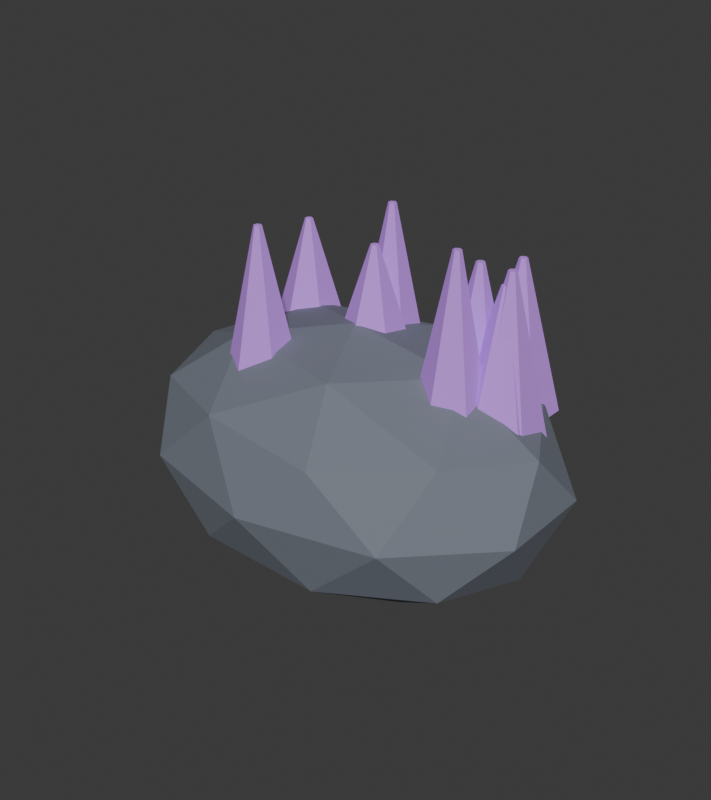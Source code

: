 # Source: resource_ore_amethyst.blend  (saved by Blender 5.2.44; exported with 4.5.12 LTS)
import bpy
from mathutils import Matrix  # noqa: F401  (used for matrix-valued properties, if any)

bpy.ops.wm.read_factory_settings(use_empty=True)
scene = bpy.context.scene
scene.name = 'Scene'

# ---- collections
col_collection = bpy.data.collections.new('Collection'); scene.collection.children.link(col_collection)

# ---- materials (node trees are filled in below, after node groups)
mat_rare_vein_basalt_001 = bpy.data.materials.new('Rare vein basalt.001')
mat_rare_vein_basalt_001.diffuse_color = (0.17, 0.19, 0.23, 1.0)
mat_amethyst_exposed_mineral = bpy.data.materials.new('amethyst exposed mineral')
mat_amethyst_exposed_mineral.diffuse_color = (0.5, 0.22, 0.79, 1.0)

# ---- material node trees
mat_rare_vein_basalt_001.use_nodes = True; mat_rare_vein_basalt_001.node_tree.nodes.clear()
_N = mat_rare_vein_basalt_001.node_tree.nodes; _L = mat_rare_vein_basalt_001.node_tree.links
n0 = _N.new('ShaderNodeBsdfPrincipled'); n0.name = 'BSDF - Pré-fundamentado'; n0.location = (-200, 100)
n0.inputs[0].default_value = (0.17, 0.19, 0.23, 1.0)
n0.inputs[2].default_value = 0.78
n0.inputs[10].default_value = 0.005
n1 = _N.new('ShaderNodeOutputMaterial'); n1.name = 'Saída de material'; n1.location = (200, 100)
_L.new(n0.outputs[0], n1.inputs[0])
n1.is_active_output = True
mat_amethyst_exposed_mineral.use_nodes = True; mat_amethyst_exposed_mineral.node_tree.nodes.clear()
_N = mat_amethyst_exposed_mineral.node_tree.nodes; _L = mat_amethyst_exposed_mineral.node_tree.links
n0 = _N.new('ShaderNodeBsdfPrincipled'); n0.name = 'BSDF - Pré-fundamentado'; n0.location = (-200, 100)
n0.inputs[0].default_value = (0.5, 0.22, 0.79, 1.0)
n0.inputs[1].default_value = 0.15
n0.inputs[2].default_value = 0.78
n0.inputs[10].default_value = 0.005
n0.inputs[27].default_value = (0.5, 0.22, 0.79, 1.0)
n0.inputs[28].default_value = 0.18
n1 = _N.new('ShaderNodeOutputMaterial'); n1.name = 'Saída de material'; n1.location = (200, 100)
_L.new(n0.outputs[0], n1.inputs[0])
n1.is_active_output = True

# ---- world
world_world = bpy.data.worlds.new('World'); scene.world = world_world
world_world.use_nodes = True; world_world.node_tree.nodes.clear()
_N = world_world.node_tree.nodes; _L = world_world.node_tree.links
n0 = _N.new('ShaderNodeOutputWorld'); n0.name = 'World Output'; n0.location = (200, 100)
n1 = _N.new('ShaderNodeBackground'); n1.name = 'Background'; n1.location = (-200, 100)
n1.inputs[0].default_value = (0.05088, 0.05088, 0.05088, 1.0)
_L.new(n1.outputs[0], n0.inputs[0])
n0.is_active_output = True
world_world.color = (0.12, 0.14, 0.18)
world_world.sun_shadow_jitter_overblur = 0.0

# ---- meshes
me_esfera_icosa_drica_102 = bpy.data.meshes.new('Esfera icosaédrica.102')
me_esfera_icosa_drica_102.from_pydata([(0.0, 0.0, -1.0), (0.7236, -0.5257, -0.4472), (-0.2764, -0.8506, -0.4472), (-0.8944, 0.0, -0.4472), (-0.2764, 0.8506, -0.4472), (0.7236, 0.5257, -0.4472), (0.2764, -0.8506, 0.4472), (-0.7236, -0.5257, 0.4472), (-0.7236, 0.5257, 0.4472), (0.2764, 0.8506, 0.4472), (0.8944, 0.0, 0.4472), (0.0, 0.0, 1.0), (-0.1625, -0.5, -0.8507), (0.4253, -0.309, -0.8507), (0.2629, -0.809, -0.5257), (0.8506, 0.0, -0.5257), (0.4253, 0.309, -0.8507), (-0.5257, 0.0, -0.8507), (-0.6882, -0.5, -0.5257), (-0.1625, 0.5, -0.8507), (-0.6882, 0.5, -0.5257), (0.2629, 0.809, -0.5257), (0.9511, -0.309, 0.0), (0.9511, 0.309, 0.0), (0.0, -1.0, 0.0), (0.5878, -0.809, 0.0), (-0.9511, -0.309, 0.0), (-0.5878, -0.809, 0.0), (-0.5878, 0.809, 0.0), (-0.9511, 0.309, 0.0), (0.5878, 0.809, 0.0), (0.0, 1.0, 0.0), (0.6882, -0.5, 0.5257), (-0.2629, -0.809, 0.5257), (-0.8506, 0.0, 0.5257), (-0.2629, 0.809, 0.5257), (0.6882, 0.5, 0.5257), (0.1625, -0.5, 0.8507), (0.5257, 0.0, 0.8507), (-0.4253, -0.309, 0.8507), (-0.4253, 0.309, 0.8507), (0.1625, 0.5, 0.8507)], [], [(0, 13, 12), (1, 13, 15), (0, 12, 17), (0, 17, 19), (0, 19, 16), (1, 15, 22), (2, 14, 24), (3, 18, 26), (4, 20, 28), (5, 21, 30), (1, 22, 25), (2, 24, 27), (3, 26, 29), (4, 28, 31), (5, 30, 23), (6, 32, 37), (7, 33, 39), (8, 34, 40), (9, 35, 41), (10, 36, 38), (38, 41, 11), (38, 36, 41), (36, 9, 41), (41, 40, 11), (41, 35, 40), (35, 8, 40), (40, 39, 11), (40, 34, 39), (34, 7, 39), (39, 37, 11), (39, 33, 37), (33, 6, 37), (37, 38, 11), (37, 32, 38), (32, 10, 38), (23, 36, 10), (23, 30, 36), (30, 9, 36), (31, 35, 9), (31, 28, 35), (28, 8, 35), (29, 34, 8), (29, 26, 34), (26, 7, 34), (27, 33, 7), (27, 24, 33), (24, 6, 33), (25, 32, 6), (25, 22, 32), (22, 10, 32), (30, 31, 9), (30, 21, 31), (21, 4, 31), (28, 29, 8), (28, 20, 29), (20, 3, 29), (26, 27, 7), (26, 18, 27), (18, 2, 27), (24, 25, 6), (24, 14, 25), (14, 1, 25), (22, 23, 10), (22, 15, 23), (15, 5, 23), (16, 21, 5), (16, 19, 21), (19, 4, 21), (19, 20, 4), (19, 17, 20), (17, 3, 20), (17, 18, 3), (17, 12, 18), (12, 2, 18), (15, 16, 5), (15, 13, 16), (13, 0, 16), (12, 14, 2), (12, 13, 14), (13, 1, 14)])
_uv = me_esfera_icosa_drica_102.uv_layers.new(name='Mapa UV')
_uv.uv.foreach_set('vector', [0.1818, 0.0, 0.2273, 0.07873, 0.1364, 0.07873, 0.2727, 0.1575, 0.3182, 0.07873, 0.3636, 0.1575, 0.9091, 0.0, 0.9545, 0.07873, 0.8636, 0.07873, 0.7273, 0.0, 0.7727, 0.07873, 0.6818, 0.07873, 0.5455, 0.0, 0.5909, 0.07873, 0.5, 0.07873, 0.2727, 0.1575, 0.3636, 0.1575, 0.3182, 0.2362, 0.09091, 0.1575, 0.1818, 0.1575, 0.1364, 0.2362, 0.8182, 0.1575, 0.9091, 0.1575, 0.8636, 0.2362, 0.6364, 0.1575, 0.7273, 0.1575, 0.6818, 0.2362, 0.4545, 0.1575, 0.5455, 0.1575, 0.5, 0.2362, 0.2727, 0.1575, 0.3182, 0.2362, 0.2273, 0.2362, 0.09091, 0.1575, 0.1364, 0.2362, 0.04546, 0.2362, 0.8182, 0.1575, 0.8636, 0.2362, 0.7727, 0.2362, 0.6364, 0.1575, 0.6818, 0.2362, 0.5909, 0.2362, 0.4545, 0.1575, 0.5, 0.2362, 0.4091, 0.2362, 0.1818, 0.3149, 0.2727, 0.3149, 0.2273, 0.3937, 0.0, 0.3149, 0.09091, 0.3149, 0.04546, 0.3937, 0.7273, 0.3149, 0.8182, 0.3149, 0.7727, 0.3937, 0.5455, 0.3149, 0.6364, 0.3149, 0.5909, 0.3937, 0.3636, 0.3149, 0.4545, 0.3149, 0.4091, 0.3937, 0.4091, 0.3937, 0.5, 0.3937, 0.4545, 0.4724, 0.4091, 0.3937, 0.4545, 0.3149, 0.5, 0.3937, 0.4545, 0.3149, 0.5455, 0.3149, 0.5, 0.3937, 0.5909, 0.3937, 0.6818, 0.3937, 0.6364, 0.4724, 0.5909, 0.3937, 0.6364, 0.3149, 0.6818, 0.3937, 0.6364, 0.3149, 0.7273, 0.3149, 0.6818, 0.3937, 0.7727, 0.3937, 0.8636, 0.3937, 0.8182, 0.4724, 0.7727, 0.3937, 0.8182, 0.3149, 0.8636, 0.3937, 0.8182, 0.3149, 0.9091, 0.3149, 0.8636, 0.3937, 0.04546, 0.3937, 0.1364, 0.3937, 0.09091, 0.4724, 0.04546, 0.3937, 0.09091, 0.3149, 0.1364, 0.3937, 0.09091, 0.3149, 0.1818, 0.3149, 0.1364, 0.3937, 0.2273, 0.3937, 0.3182, 0.3937, 0.2727, 0.4724, 0.2273, 0.3937, 0.2727, 0.3149, 0.3182, 0.3937, 0.2727, 0.3149, 0.3636, 0.3149, 0.3182, 0.3937, 0.4091, 0.2362, 0.4545, 0.3149, 0.3636, 0.3149, 0.4091, 0.2362, 0.5, 0.2362, 0.4545, 0.3149, 0.5, 0.2362, 0.5455, 0.3149, 0.4545, 0.3149, 0.5909, 0.2362, 0.6364, 0.3149, 0.5455, 0.3149, 0.5909, 0.2362, 0.6818, 0.2362, 0.6364, 0.3149, 0.6818, 0.2362, 0.7273, 0.3149, 0.6364, 0.3149, 0.7727, 0.2362, 0.8182, 0.3149, 0.7273, 0.3149, 0.7727, 0.2362, 0.8636, 0.2362, 0.8182, 0.3149, 0.8636, 0.2362, 0.9091, 0.3149, 0.8182, 0.3149, 0.04546, 0.2362, 0.09091, 0.3149, 0.0, 0.3149, 0.04546, 0.2362, 0.1364, 0.2362, 0.09091, 0.3149, 0.1364, 0.2362, 0.1818, 0.3149, 0.09091, 0.3149, 0.2273, 0.2362, 0.2727, 0.3149, 0.1818, 0.3149, 0.2273, 0.2362, 0.3182, 0.2362, 0.2727, 0.3149, 0.3182, 0.2362, 0.3636, 0.3149, 0.2727, 0.3149, 0.5, 0.2362, 0.5909, 0.2362, 0.5455, 0.3149, 0.5, 0.2362, 0.5455, 0.1575, 0.5909, 0.2362, 0.5455, 0.1575, 0.6364, 0.1575, 0.5909, 0.2362, 0.6818, 0.2362, 0.7727, 0.2362, 0.7273, 0.3149, 0.6818, 0.2362, 0.7273, 0.1575, 0.7727, 0.2362, 0.7273, 0.1575, 0.8182, 0.1575, 0.7727, 0.2362, 0.8636, 0.2362, 0.9545, 0.2362, 0.9091, 0.3149, 0.8636, 0.2362, 0.9091, 0.1575, 0.9545, 0.2362, 0.9091, 0.1575, 1.0, 0.1575, 0.9545, 0.2362, 0.1364, 0.2362, 0.2273, 0.2362, 0.1818, 0.3149, 0.1364, 0.2362, 0.1818, 0.1575, 0.2273, 0.2362, 0.1818, 0.1575, 0.2727, 0.1575, 0.2273, 0.2362, 0.3182, 0.2362, 0.4091, 0.2362, 0.3636, 0.3149, 0.3182, 0.2362, 0.3636, 0.1575, 0.4091, 0.2362, 0.3636, 0.1575, 0.4545, 0.1575, 0.4091, 0.2362, 0.5, 0.07873, 0.5455, 0.1575, 0.4545, 0.1575, 0.5, 0.07873, 0.5909, 0.07873, 0.5455, 0.1575, 0.5909, 0.07873, 0.6364, 0.1575, 0.5455, 0.1575, 0.6818, 0.07873, 0.7273, 0.1575, 0.6364, 0.1575, 0.6818, 0.07873, 0.7727, 0.07873, 0.7273, 0.1575, 0.7727, 0.07873, 0.8182, 0.1575, 0.7273, 0.1575, 0.8636, 0.07873, 0.9091, 0.1575, 0.8182, 0.1575, 0.8636, 0.07873, 0.9545, 0.07873, 0.9091, 0.1575, 0.9545, 0.07873, 1.0, 0.1575, 0.9091, 0.1575, 0.3636, 0.1575, 0.4091, 0.07873, 0.4545, 0.1575, 0.3636, 0.1575, 0.3182, 0.07873, 0.4091, 0.07873, 0.3182, 0.07873, 0.3636, 0.0, 0.4091, 0.07873, 0.1364, 0.07873, 0.1818, 0.1575, 0.09091, 0.1575, 0.1364, 0.07873, 0.2273, 0.07873, 0.1818, 0.1575, 0.2273, 0.07873, 0.2727, 0.1575, 0.1818, 0.1575])
me_esfera_icosa_drica_102.materials.append(mat_rare_vein_basalt_001)
me_esfera_icosa_drica_102.update()
me_cone_114 = bpy.data.meshes.new('Cone.114')
me_cone_114.from_pydata([(0.0, 0.16, -0.225), (0.0, 0.015, 0.225), (0.1386, 0.08, -0.225), (0.01299, 0.0075, 0.225), (0.1386, -0.08, -0.225), (0.01299, -0.0075, 0.225), (0.0, -0.16, -0.225), (0.0, -0.015, 0.225), (-0.1386, -0.08, -0.225), (-0.01299, -0.0075, 0.225), (-0.1386, 0.08, -0.225), (-0.01299, 0.0075, 0.225)], [], [(0, 1, 3, 2), (2, 3, 5, 4), (4, 5, 7, 6), (6, 7, 9, 8), (3, 1, 11, 9, 7, 5), (8, 9, 11, 10), (10, 11, 1, 0), (0, 2, 4, 6, 8, 10)])
_uv = me_cone_114.uv_layers.new(name='Mapa UV')
_uv.uv.foreach_set('vector', [1.0, 0.5, 1.0, 1.0, 0.8333, 1.0, 0.8333, 0.5, 0.8333, 0.5, 0.8333, 1.0, 0.6667, 1.0, 0.6667, 0.5, 0.6667, 0.5, 0.6667, 1.0, 0.5, 1.0, 0.5, 0.5, 0.5, 0.5, 0.5, 1.0, 0.3333, 1.0, 0.3333, 0.5, 0.4578, 0.37, 0.25, 0.49, 0.04215, 0.37, 0.04215, 0.13, 0.25, 0.01, 0.4578, 0.13, 0.3333, 0.5, 0.3333, 1.0, 0.1667, 1.0, 0.1667, 0.5, 0.1667, 0.5, 0.1667, 1.0, -8.941e-08, 1.0, -8.941e-08, 0.5, 0.75, 0.49, 0.9578, 0.37, 0.9578, 0.13, 0.75, 0.01, 0.5422, 0.13, 0.5422, 0.37])
me_cone_114.materials.append(mat_amethyst_exposed_mineral)
me_cone_114.update()
me_cone_115 = bpy.data.meshes.new('Cone.115')
me_cone_115.from_pydata([(0.0, 0.16, -0.2425), (0.0, 0.015, 0.2425), (0.1386, 0.08, -0.2425), (0.01299, 0.0075, 0.2425), (0.1386, -0.08, -0.2425), (0.01299, -0.0075, 0.2425), (0.0, -0.16, -0.2425), (0.0, -0.015, 0.2425), (-0.1386, -0.08, -0.2425), (-0.01299, -0.0075, 0.2425), (-0.1386, 0.08, -0.2425), (-0.01299, 0.0075, 0.2425)], [], [(0, 1, 3, 2), (2, 3, 5, 4), (4, 5, 7, 6), (6, 7, 9, 8), (3, 1, 11, 9, 7, 5), (8, 9, 11, 10), (10, 11, 1, 0), (0, 2, 4, 6, 8, 10)])
_uv = me_cone_115.uv_layers.new(name='Mapa UV')
_uv.uv.foreach_set('vector', [1.0, 0.5, 1.0, 1.0, 0.8333, 1.0, 0.8333, 0.5, 0.8333, 0.5, 0.8333, 1.0, 0.6667, 1.0, 0.6667, 0.5, 0.6667, 0.5, 0.6667, 1.0, 0.5, 1.0, 0.5, 0.5, 0.5, 0.5, 0.5, 1.0, 0.3333, 1.0, 0.3333, 0.5, 0.4578, 0.37, 0.25, 0.49, 0.04215, 0.37, 0.04215, 0.13, 0.25, 0.01, 0.4578, 0.13, 0.3333, 0.5, 0.3333, 1.0, 0.1667, 1.0, 0.1667, 0.5, 0.1667, 0.5, 0.1667, 1.0, -8.941e-08, 1.0, -8.941e-08, 0.5, 0.75, 0.49, 0.9578, 0.37, 0.9578, 0.13, 0.75, 0.01, 0.5422, 0.13, 0.5422, 0.37])
me_cone_115.materials.append(mat_amethyst_exposed_mineral)
me_cone_115.update()
me_cone_116 = bpy.data.meshes.new('Cone.116')
me_cone_116.from_pydata([(0.0, 0.16, -0.26), (0.0, 0.015, 0.26), (0.1386, 0.08, -0.26), (0.01299, 0.0075, 0.26), (0.1386, -0.08, -0.26), (0.01299, -0.0075, 0.26), (0.0, -0.16, -0.26), (0.0, -0.015, 0.26), (-0.1386, -0.08, -0.26), (-0.01299, -0.0075, 0.26), (-0.1386, 0.08, -0.26), (-0.01299, 0.0075, 0.26)], [], [(0, 1, 3, 2), (2, 3, 5, 4), (4, 5, 7, 6), (6, 7, 9, 8), (3, 1, 11, 9, 7, 5), (8, 9, 11, 10), (10, 11, 1, 0), (0, 2, 4, 6, 8, 10)])
_uv = me_cone_116.uv_layers.new(name='Mapa UV')
_uv.uv.foreach_set('vector', [1.0, 0.5, 1.0, 1.0, 0.8333, 1.0, 0.8333, 0.5, 0.8333, 0.5, 0.8333, 1.0, 0.6667, 1.0, 0.6667, 0.5, 0.6667, 0.5, 0.6667, 1.0, 0.5, 1.0, 0.5, 0.5, 0.5, 0.5, 0.5, 1.0, 0.3333, 1.0, 0.3333, 0.5, 0.4578, 0.37, 0.25, 0.49, 0.04215, 0.37, 0.04215, 0.13, 0.25, 0.01, 0.4578, 0.13, 0.3333, 0.5, 0.3333, 1.0, 0.1667, 1.0, 0.1667, 0.5, 0.1667, 0.5, 0.1667, 1.0, -8.941e-08, 1.0, -8.941e-08, 0.5, 0.75, 0.49, 0.9578, 0.37, 0.9578, 0.13, 0.75, 0.01, 0.5422, 0.13, 0.5422, 0.37])
me_cone_116.materials.append(mat_amethyst_exposed_mineral)
me_cone_116.update()
me_cone_117 = bpy.data.meshes.new('Cone.117')
me_cone_117.from_pydata([(0.0, 0.16, -0.2775), (0.0, 0.015, 0.2775), (0.1386, 0.08, -0.2775), (0.01299, 0.0075, 0.2775), (0.1386, -0.08, -0.2775), (0.01299, -0.0075, 0.2775), (0.0, -0.16, -0.2775), (0.0, -0.015, 0.2775), (-0.1386, -0.08, -0.2775), (-0.01299, -0.0075, 0.2775), (-0.1386, 0.08, -0.2775), (-0.01299, 0.0075, 0.2775)], [], [(0, 1, 3, 2), (2, 3, 5, 4), (4, 5, 7, 6), (6, 7, 9, 8), (3, 1, 11, 9, 7, 5), (8, 9, 11, 10), (10, 11, 1, 0), (0, 2, 4, 6, 8, 10)])
_uv = me_cone_117.uv_layers.new(name='Mapa UV')
_uv.uv.foreach_set('vector', [1.0, 0.5, 1.0, 1.0, 0.8333, 1.0, 0.8333, 0.5, 0.8333, 0.5, 0.8333, 1.0, 0.6667, 1.0, 0.6667, 0.5, 0.6667, 0.5, 0.6667, 1.0, 0.5, 1.0, 0.5, 0.5, 0.5, 0.5, 0.5, 1.0, 0.3333, 1.0, 0.3333, 0.5, 0.4578, 0.37, 0.25, 0.49, 0.04215, 0.37, 0.04215, 0.13, 0.25, 0.01, 0.4578, 0.13, 0.3333, 0.5, 0.3333, 1.0, 0.1667, 1.0, 0.1667, 0.5, 0.1667, 0.5, 0.1667, 1.0, -8.941e-08, 1.0, -8.941e-08, 0.5, 0.75, 0.49, 0.9578, 0.37, 0.9578, 0.13, 0.75, 0.01, 0.5422, 0.13, 0.5422, 0.37])
me_cone_117.materials.append(mat_amethyst_exposed_mineral)
me_cone_117.update()
me_cone_118 = bpy.data.meshes.new('Cone.118')
me_cone_118.from_pydata([(0.0, 0.16, -0.295), (0.0, 0.015, 0.295), (0.1386, 0.08, -0.295), (0.01299, 0.0075, 0.295), (0.1386, -0.08, -0.295), (0.01299, -0.0075, 0.295), (0.0, -0.16, -0.295), (0.0, -0.015, 0.295), (-0.1386, -0.08, -0.295), (-0.01299, -0.0075, 0.295), (-0.1386, 0.08, -0.295), (-0.01299, 0.0075, 0.295)], [], [(0, 1, 3, 2), (2, 3, 5, 4), (4, 5, 7, 6), (6, 7, 9, 8), (3, 1, 11, 9, 7, 5), (8, 9, 11, 10), (10, 11, 1, 0), (0, 2, 4, 6, 8, 10)])
_uv = me_cone_118.uv_layers.new(name='Mapa UV')
_uv.uv.foreach_set('vector', [1.0, 0.5, 1.0, 1.0, 0.8333, 1.0, 0.8333, 0.5, 0.8333, 0.5, 0.8333, 1.0, 0.6667, 1.0, 0.6667, 0.5, 0.6667, 0.5, 0.6667, 1.0, 0.5, 1.0, 0.5, 0.5, 0.5, 0.5, 0.5, 1.0, 0.3333, 1.0, 0.3333, 0.5, 0.4578, 0.37, 0.25, 0.49, 0.04215, 0.37, 0.04215, 0.13, 0.25, 0.01, 0.4578, 0.13, 0.3333, 0.5, 0.3333, 1.0, 0.1667, 1.0, 0.1667, 0.5, 0.1667, 0.5, 0.1667, 1.0, -8.941e-08, 1.0, -8.941e-08, 0.5, 0.75, 0.49, 0.9578, 0.37, 0.9578, 0.13, 0.75, 0.01, 0.5422, 0.13, 0.5422, 0.37])
me_cone_118.materials.append(mat_amethyst_exposed_mineral)
me_cone_118.update()
me_cone_119 = bpy.data.meshes.new('Cone.119')
me_cone_119.from_pydata([(0.0, 0.16, -0.3125), (0.0, 0.015, 0.3125), (0.1386, 0.08, -0.3125), (0.01299, 0.0075, 0.3125), (0.1386, -0.08, -0.3125), (0.01299, -0.0075, 0.3125), (0.0, -0.16, -0.3125), (0.0, -0.015, 0.3125), (-0.1386, -0.08, -0.3125), (-0.01299, -0.0075, 0.3125), (-0.1386, 0.08, -0.3125), (-0.01299, 0.0075, 0.3125)], [], [(0, 1, 3, 2), (2, 3, 5, 4), (4, 5, 7, 6), (6, 7, 9, 8), (3, 1, 11, 9, 7, 5), (8, 9, 11, 10), (10, 11, 1, 0), (0, 2, 4, 6, 8, 10)])
_uv = me_cone_119.uv_layers.new(name='Mapa UV')
_uv.uv.foreach_set('vector', [1.0, 0.5, 1.0, 1.0, 0.8333, 1.0, 0.8333, 0.5, 0.8333, 0.5, 0.8333, 1.0, 0.6667, 1.0, 0.6667, 0.5, 0.6667, 0.5, 0.6667, 1.0, 0.5, 1.0, 0.5, 0.5, 0.5, 0.5, 0.5, 1.0, 0.3333, 1.0, 0.3333, 0.5, 0.4578, 0.37, 0.25, 0.49, 0.04215, 0.37, 0.04215, 0.13, 0.25, 0.01, 0.4578, 0.13, 0.3333, 0.5, 0.3333, 1.0, 0.1667, 1.0, 0.1667, 0.5, 0.1667, 0.5, 0.1667, 1.0, -8.941e-08, 1.0, -8.941e-08, 0.5, 0.75, 0.49, 0.9578, 0.37, 0.9578, 0.13, 0.75, 0.01, 0.5422, 0.13, 0.5422, 0.37])
me_cone_119.materials.append(mat_amethyst_exposed_mineral)
me_cone_119.update()
me_cone_120 = bpy.data.meshes.new('Cone.120')
me_cone_120.from_pydata([(0.0, 0.16, -0.33), (0.0, 0.015, 0.33), (0.1386, 0.08, -0.33), (0.01299, 0.0075, 0.33), (0.1386, -0.08, -0.33), (0.01299, -0.0075, 0.33), (0.0, -0.16, -0.33), (0.0, -0.015, 0.33), (-0.1386, -0.08, -0.33), (-0.01299, -0.0075, 0.33), (-0.1386, 0.08, -0.33), (-0.01299, 0.0075, 0.33)], [], [(0, 1, 3, 2), (2, 3, 5, 4), (4, 5, 7, 6), (6, 7, 9, 8), (3, 1, 11, 9, 7, 5), (8, 9, 11, 10), (10, 11, 1, 0), (0, 2, 4, 6, 8, 10)])
_uv = me_cone_120.uv_layers.new(name='Mapa UV')
_uv.uv.foreach_set('vector', [1.0, 0.5, 1.0, 1.0, 0.8333, 1.0, 0.8333, 0.5, 0.8333, 0.5, 0.8333, 1.0, 0.6667, 1.0, 0.6667, 0.5, 0.6667, 0.5, 0.6667, 1.0, 0.5, 1.0, 0.5, 0.5, 0.5, 0.5, 0.5, 1.0, 0.3333, 1.0, 0.3333, 0.5, 0.4578, 0.37, 0.25, 0.49, 0.04215, 0.37, 0.04215, 0.13, 0.25, 0.01, 0.4578, 0.13, 0.3333, 0.5, 0.3333, 1.0, 0.1667, 1.0, 0.1667, 0.5, 0.1667, 0.5, 0.1667, 1.0, -8.941e-08, 1.0, -8.941e-08, 0.5, 0.75, 0.49, 0.9578, 0.37, 0.9578, 0.13, 0.75, 0.01, 0.5422, 0.13, 0.5422, 0.37])
me_cone_120.materials.append(mat_amethyst_exposed_mineral)
me_cone_120.update()
me_cone_121 = bpy.data.meshes.new('Cone.121')
me_cone_121.from_pydata([(0.0, 0.16, -0.3475), (0.0, 0.015, 0.3475), (0.1386, 0.08, -0.3475), (0.01299, 0.0075, 0.3475), (0.1386, -0.08, -0.3475), (0.01299, -0.0075, 0.3475), (0.0, -0.16, -0.3475), (0.0, -0.015, 0.3475), (-0.1386, -0.08, -0.3475), (-0.01299, -0.0075, 0.3475), (-0.1386, 0.08, -0.3475), (-0.01299, 0.0075, 0.3475)], [], [(0, 1, 3, 2), (2, 3, 5, 4), (4, 5, 7, 6), (6, 7, 9, 8), (3, 1, 11, 9, 7, 5), (8, 9, 11, 10), (10, 11, 1, 0), (0, 2, 4, 6, 8, 10)])
_uv = me_cone_121.uv_layers.new(name='Mapa UV')
_uv.uv.foreach_set('vector', [1.0, 0.5, 1.0, 1.0, 0.8333, 1.0, 0.8333, 0.5, 0.8333, 0.5, 0.8333, 1.0, 0.6667, 1.0, 0.6667, 0.5, 0.6667, 0.5, 0.6667, 1.0, 0.5, 1.0, 0.5, 0.5, 0.5, 0.5, 0.5, 1.0, 0.3333, 1.0, 0.3333, 0.5, 0.4578, 0.37, 0.25, 0.49, 0.04215, 0.37, 0.04215, 0.13, 0.25, 0.01, 0.4578, 0.13, 0.3333, 0.5, 0.3333, 1.0, 0.1667, 1.0, 0.1667, 0.5, 0.1667, 0.5, 0.1667, 1.0, -8.941e-08, 1.0, -8.941e-08, 0.5, 0.75, 0.49, 0.9578, 0.37, 0.9578, 0.13, 0.75, 0.01, 0.5422, 0.13, 0.5422, 0.37])
me_cone_121.materials.append(mat_amethyst_exposed_mineral)
me_cone_121.update()
me_cone_122 = bpy.data.meshes.new('Cone.122')
me_cone_122.from_pydata([(0.0, 0.16, -0.365), (0.0, 0.015, 0.365), (0.1386, 0.08, -0.365), (0.01299, 0.0075, 0.365), (0.1386, -0.08, -0.365), (0.01299, -0.0075, 0.365), (0.0, -0.16, -0.365), (0.0, -0.015, 0.365), (-0.1386, -0.08, -0.365), (-0.01299, -0.0075, 0.365), (-0.1386, 0.08, -0.365), (-0.01299, 0.0075, 0.365)], [], [(0, 1, 3, 2), (2, 3, 5, 4), (4, 5, 7, 6), (6, 7, 9, 8), (3, 1, 11, 9, 7, 5), (8, 9, 11, 10), (10, 11, 1, 0), (0, 2, 4, 6, 8, 10)])
_uv = me_cone_122.uv_layers.new(name='Mapa UV')
_uv.uv.foreach_set('vector', [1.0, 0.5, 1.0, 1.0, 0.8333, 1.0, 0.8333, 0.5, 0.8333, 0.5, 0.8333, 1.0, 0.6667, 1.0, 0.6667, 0.5, 0.6667, 0.5, 0.6667, 1.0, 0.5, 1.0, 0.5, 0.5, 0.5, 0.5, 0.5, 1.0, 0.3333, 1.0, 0.3333, 0.5, 0.4578, 0.37, 0.25, 0.49, 0.04215, 0.37, 0.04215, 0.13, 0.25, 0.01, 0.4578, 0.13, 0.3333, 0.5, 0.3333, 1.0, 0.1667, 1.0, 0.1667, 0.5, 0.1667, 0.5, 0.1667, 1.0, -8.941e-08, 1.0, -8.941e-08, 0.5, 0.75, 0.49, 0.9578, 0.37, 0.9578, 0.13, 0.75, 0.01, 0.5422, 0.13, 0.5422, 0.37])
me_cone_122.materials.append(mat_amethyst_exposed_mineral)
me_cone_122.update()

# ---- objects
ob_rareoreboulder = bpy.data.objects.new('RareOreBoulder', me_esfera_icosa_drica_102)
ob_amethyst_mineral_cluster = bpy.data.objects.new('amethyst mineral cluster', me_cone_114)
ob_amethyst_mineral_cluster_001 = bpy.data.objects.new('amethyst mineral cluster.001', me_cone_115)
ob_amethyst_mineral_cluster_002 = bpy.data.objects.new('amethyst mineral cluster.002', me_cone_116)
ob_amethyst_mineral_cluster_003 = bpy.data.objects.new('amethyst mineral cluster.003', me_cone_117)
ob_amethyst_mineral_cluster_004 = bpy.data.objects.new('amethyst mineral cluster.004', me_cone_118)
ob_amethyst_mineral_cluster_005 = bpy.data.objects.new('amethyst mineral cluster.005', me_cone_119)
ob_amethyst_mineral_cluster_006 = bpy.data.objects.new('amethyst mineral cluster.006', me_cone_120)
ob_amethyst_mineral_cluster_007 = bpy.data.objects.new('amethyst mineral cluster.007', me_cone_121)
ob_amethyst_mineral_cluster_008 = bpy.data.objects.new('amethyst mineral cluster.008', me_cone_122)

# ---- transforms, parenting, visibility, modifiers, constraints
ob_rareoreboulder.location = (0.0, 0.0, 0.38)
ob_rareoreboulder.scale = (0.85, 0.62, 0.49)
ob_amethyst_mineral_cluster.location = (0.01011, 0.09016, 0.9087)
ob_amethyst_mineral_cluster_001.location = (-0.3793, 0.1891, 0.8798)
ob_amethyst_mineral_cluster_002.location = (0.541, 0.08839, 0.8576)
ob_amethyst_mineral_cluster_003.location = (0.469, 0.303, 0.8555)
ob_amethyst_mineral_cluster_004.location = (0.4388, 0.09227, 0.876)
ob_amethyst_mineral_cluster_005.location = (0.5546, 0.09971, 0.8544)
ob_amethyst_mineral_cluster_006.location = (-0.2477, -0.2089, 0.8927)
ob_amethyst_mineral_cluster_007.location = (-0.007603, 0.2073, 0.903)
ob_amethyst_mineral_cluster_008.location = (0.4329, -0.03188, 0.8783)

# ---- collection membership
col_collection.objects.link(ob_rareoreboulder)
col_collection.objects.link(ob_amethyst_mineral_cluster)
col_collection.objects.link(ob_amethyst_mineral_cluster_001)
col_collection.objects.link(ob_amethyst_mineral_cluster_002)
col_collection.objects.link(ob_amethyst_mineral_cluster_003)
col_collection.objects.link(ob_amethyst_mineral_cluster_004)
col_collection.objects.link(ob_amethyst_mineral_cluster_005)
col_collection.objects.link(ob_amethyst_mineral_cluster_006)
col_collection.objects.link(ob_amethyst_mineral_cluster_007)
col_collection.objects.link(ob_amethyst_mineral_cluster_008)

# ---- scene / render settings (as saved in the file)
scene.frame_start = 1; scene.frame_end = 250; scene.frame_set(1)
scene.render.engine = 'CYCLES'
scene.render.resolution_x = 800
scene.render.resolution_y = 900
scene.render.bake_bias = 0.0
scene.render.bake_samples = 0
scene.render.compositor_device = 'GPU'
scene.cycles.samples = 24
scene.eevee.use_volume_custom_range = False
scene.eevee.fast_gi_thickness_near = 0.1
scene.eevee.fast_gi_thickness_far = 0.0
scene.eevee.ray_tracing_options.screen_trace_thickness = 0.1
bpy.context.view_layer.update()

# ---- added for rendering (the .blend has no active camera and no usable light): camera, sun
cam_auto = bpy.data.cameras.new('AutoCamera')
cam_auto.lens = 50.0
cam_auto.sensor_width = 36.0
cam_auto.clip_end = 1000.0
ob_auto_camera = bpy.data.objects.new('AutoCamera', cam_auto)
scene.collection.objects.link(ob_auto_camera)
ob_auto_camera.location = (2.26684, -2.72021, 2.38374)
ob_auto_camera.rotation_euler = (1.09748, -7.21219e-08, 0.694738)
scene.camera = ob_auto_camera
light_auto_sun = bpy.data.lights.new('AutoSun', 'SUN')
light_auto_sun.energy = 3.0
light_auto_sun.angle = 0.0523599
ob_auto_sun = bpy.data.objects.new('AutoSun', light_auto_sun)
scene.collection.objects.link(ob_auto_sun)
ob_auto_sun.rotation_euler = (0.872665, 0.174533, 0.523599)
bpy.context.view_layer.update()
